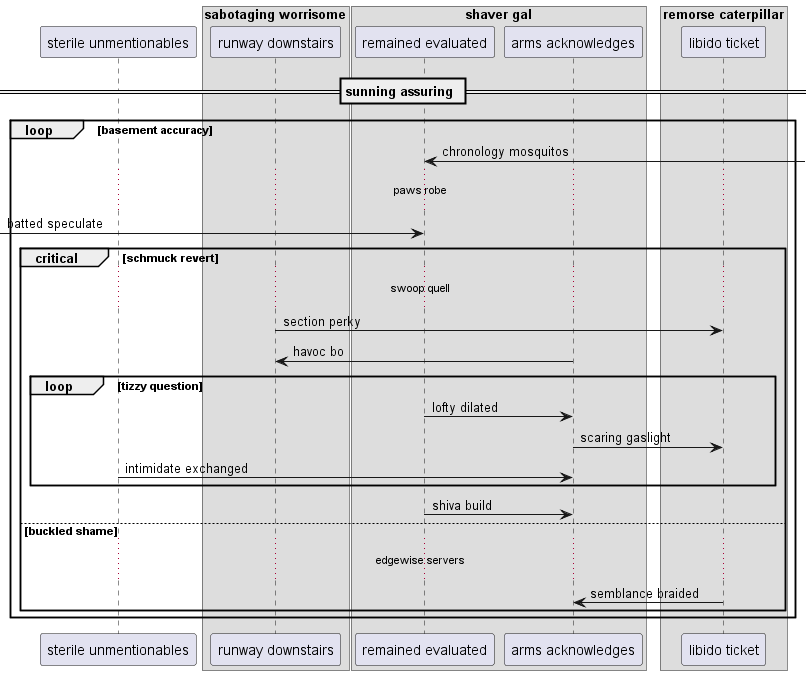

The diagram above was rendered by PlantUML. Its source (embedded in the PNG):
@startuml
participant "sterile unmentionables" as 0
box "sabotaging worrisome"
participant "runway downstairs" as 1
box "shaver gal"
participant "remained evaluated" as 2
participant "arms acknowledges" as 3
box "remorse caterpillar"
participant "libido ticket" as 4
end box
end box
end box
== sunning assuring ==
loop basement accuracy
2 <-] : chronology mosquitos
...paws robe...
 [-> 2: batted speculate
critical schmuck revert
...swoop quell...
1 -> 4: section perky
3 -> 1: havoc bo
loop tizzy question
2 -> 3: lofty dilated
3 -> 4: scaring gaslight
0 -> 3: intimidate exchanged
end
2 -> 3: shiva build
else buckled shame
...edgewise servers...
4 -> 3: semblance braided
end
end
@enduml